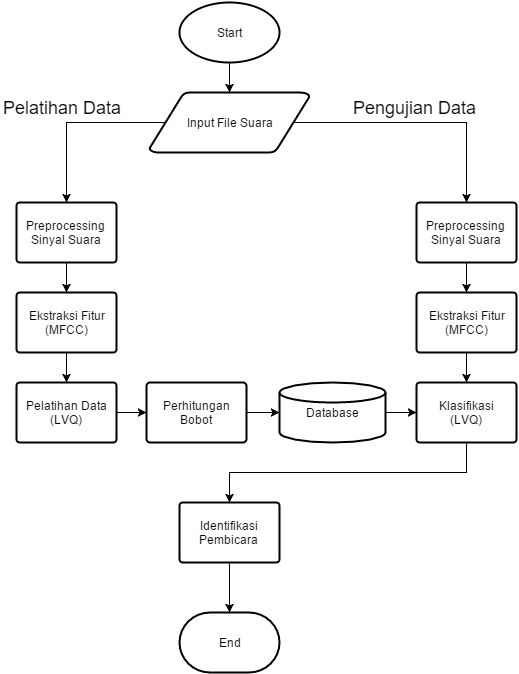

The diagram above was exported from draw.io. Its source (the exported page's mxGraphModel, read from the mxfile embedded in the PNG):
<mxGraphModel dx="880" dy="478" grid="1" gridSize="10" guides="1" tooltips="1" connect="1" arrows="1" fold="1" page="1" pageScale="1" pageWidth="826" pageHeight="1169" background="#ffffff" math="0" shadow="0">
  <root>
    <mxCell id="0" />
    <mxCell id="1" parent="0" />
    <mxCell id="b3cdb575eeeeaa9-13" style="edgeStyle=orthogonalEdgeStyle;rounded=0;html=1;entryX=0.5;entryY=0;entryPerimeter=0;jettySize=auto;orthogonalLoop=1;" edge="1" parent="1" source="b3cdb575eeeeaa9-14" target="b3cdb575eeeeaa9-16">
      <mxGeometry x="413" y="90" as="geometry" />
    </mxCell>
    <mxCell id="b3cdb575eeeeaa9-14" value="Start" style="strokeWidth=2;html=1;shape=mxgraph.flowchart.start_1;whiteSpace=wrap;" vertex="1" parent="1">
      <mxGeometry x="363" y="30" width="100" height="60" as="geometry" />
    </mxCell>
    <mxCell id="b3cdb575eeeeaa9-16" value="Input File Suara" style="strokeWidth=2;html=1;shape=mxgraph.flowchart.data;whiteSpace=wrap;" vertex="1" parent="1">
      <mxGeometry x="333" y="120" width="160" height="60" as="geometry" />
    </mxCell>
    <mxCell id="b3cdb575eeeeaa9-17" style="edgeStyle=orthogonalEdgeStyle;rounded=0;html=1;entryX=0.5;entryY=0;entryPerimeter=0;jettySize=auto;orthogonalLoop=1;" edge="1" parent="1" source="b3cdb575eeeeaa9-18" target="b3cdb575eeeeaa9-20">
      <mxGeometry x="250" y="290" as="geometry" />
    </mxCell>
    <mxCell id="b3cdb575eeeeaa9-18" value="Preprocessing Sinyal Suara" style="strokeWidth=2;html=1;shape=mxgraph.flowchart.process;whiteSpace=wrap;" vertex="1" parent="1">
      <mxGeometry x="200" y="230" width="100" height="60" as="geometry" />
    </mxCell>
    <mxCell id="b3cdb575eeeeaa9-19" style="edgeStyle=orthogonalEdgeStyle;rounded=0;html=1;entryX=0.5;entryY=0;entryPerimeter=0;jettySize=auto;orthogonalLoop=1;" edge="1" parent="1" source="b3cdb575eeeeaa9-20">
      <mxGeometry x="250" y="380" as="geometry">
        <mxPoint x="250" y="410" as="targetPoint" />
      </mxGeometry>
    </mxCell>
    <mxCell id="b3cdb575eeeeaa9-20" value="Ekstraksi Fitur&lt;div&gt;(MFCC)&lt;/div&gt;" style="strokeWidth=2;html=1;shape=mxgraph.flowchart.process;whiteSpace=wrap;" vertex="1" parent="1">
      <mxGeometry x="200" y="320" width="100" height="60" as="geometry" />
    </mxCell>
    <mxCell id="b3cdb575eeeeaa9-21" value="Pelatihan Data&lt;div&gt;(LVQ)&lt;/div&gt;" style="strokeWidth=2;html=1;shape=mxgraph.flowchart.process;whiteSpace=wrap;" vertex="1" parent="1">
      <mxGeometry x="200" y="410" width="100" height="60" as="geometry" />
    </mxCell>
    <mxCell id="b3cdb575eeeeaa9-23" style="edgeStyle=orthogonalEdgeStyle;rounded=0;html=1;entryX=0.5;entryY=0;entryPerimeter=0;jettySize=auto;orthogonalLoop=1;" edge="1" parent="1" source="b3cdb575eeeeaa9-24" target="b3cdb575eeeeaa9-26">
      <mxGeometry x="650" y="290" as="geometry" />
    </mxCell>
    <mxCell id="b3cdb575eeeeaa9-24" value="Preprocessing Sinyal Suara" style="strokeWidth=2;html=1;shape=mxgraph.flowchart.process;whiteSpace=wrap;" vertex="1" parent="1">
      <mxGeometry x="600" y="230" width="100" height="60" as="geometry" />
    </mxCell>
    <mxCell id="b3cdb575eeeeaa9-26" value="Ekstraksi Fitur&lt;div&gt;(MFCC)&lt;/div&gt;" style="strokeWidth=2;html=1;shape=mxgraph.flowchart.process;whiteSpace=wrap;" vertex="1" parent="1">
      <mxGeometry x="600" y="320" width="100" height="60" as="geometry" />
    </mxCell>
    <mxCell id="b3cdb575eeeeaa9-28" style="edgeStyle=orthogonalEdgeStyle;rounded=0;html=1;exitX=0.095;exitY=0.5;exitPerimeter=0;entryX=0.5;entryY=0;entryPerimeter=0;jettySize=auto;orthogonalLoop=1;" edge="1" parent="1" source="b3cdb575eeeeaa9-16" target="b3cdb575eeeeaa9-18">
      <mxGeometry relative="1" as="geometry" />
    </mxCell>
    <mxCell id="b3cdb575eeeeaa9-29" style="edgeStyle=orthogonalEdgeStyle;rounded=0;html=1;exitX=0.905;exitY=0.5;exitPerimeter=0;entryX=0.5;entryY=0;entryPerimeter=0;jettySize=auto;orthogonalLoop=1;" edge="1" parent="1" source="b3cdb575eeeeaa9-16" target="b3cdb575eeeeaa9-24">
      <mxGeometry relative="1" as="geometry">
        <Array as="points">
          <mxPoint x="650" y="150" />
        </Array>
      </mxGeometry>
    </mxCell>
    <mxCell id="b3cdb575eeeeaa9-33" style="edgeStyle=orthogonalEdgeStyle;rounded=0;html=1;exitX=0.5;exitY=1;exitPerimeter=0;entryX=0.5;entryY=0;entryPerimeter=0;jettySize=auto;orthogonalLoop=1;" edge="1" parent="1" source="b3cdb575eeeeaa9-26">
      <mxGeometry relative="1" as="geometry">
        <mxPoint x="650" y="410" as="targetPoint" />
      </mxGeometry>
    </mxCell>
    <mxCell id="b3cdb575eeeeaa9-34" value="Perhitungan&lt;div&gt;Bobot&lt;/div&gt;" style="strokeWidth=2;html=1;shape=mxgraph.flowchart.process;whiteSpace=wrap;" vertex="1" parent="1">
      <mxGeometry x="330" y="410" width="100" height="60" as="geometry" />
    </mxCell>
    <mxCell id="b3cdb575eeeeaa9-35" style="edgeStyle=orthogonalEdgeStyle;rounded=0;html=1;exitX=1;exitY=0.5;exitPerimeter=0;entryX=0;entryY=0.5;entryPerimeter=0;jettySize=auto;orthogonalLoop=1;" edge="1" parent="1" source="b3cdb575eeeeaa9-21" target="b3cdb575eeeeaa9-34">
      <mxGeometry relative="1" as="geometry" />
    </mxCell>
    <mxCell id="b3cdb575eeeeaa9-39" value="End" style="strokeWidth=2;html=1;shape=mxgraph.flowchart.terminator;whiteSpace=wrap;" vertex="1" parent="1">
      <mxGeometry x="363" y="640" width="100" height="60" as="geometry" />
    </mxCell>
    <mxCell id="b3cdb575eeeeaa9-49" value="&lt;font style=&quot;font-size: 18px&quot;&gt;Pelatihan Data&lt;/font&gt;" style="text;html=1;resizable=0;points=[];autosize=1;align=left;verticalAlign=top;spacingTop=-4;" vertex="1" parent="1">
      <mxGeometry x="185" y="123" width="130" height="20" as="geometry" />
    </mxCell>
    <mxCell id="b3cdb575eeeeaa9-50" value="&lt;font style=&quot;font-size: 18px&quot;&gt;Pengujian Data&lt;/font&gt;" style="text;html=1;resizable=0;points=[];autosize=1;align=left;verticalAlign=top;spacingTop=-4;" vertex="1" parent="1">
      <mxGeometry x="535" y="123" width="140" height="20" as="geometry" />
    </mxCell>
    <mxCell id="346fa77733031a59-1" value="Database" style="strokeWidth=2;html=1;shape=mxgraph.flowchart.database;whiteSpace=wrap;" vertex="1" parent="1">
      <mxGeometry x="463" y="410" width="106" height="60" as="geometry" />
    </mxCell>
    <mxCell id="346fa77733031a59-2" value="Klasifikasi&lt;div&gt;(LVQ)&lt;/div&gt;" style="strokeWidth=2;html=1;shape=mxgraph.flowchart.process;whiteSpace=wrap;" vertex="1" parent="1">
      <mxGeometry x="600" y="410" width="100" height="60" as="geometry" />
    </mxCell>
    <mxCell id="346fa77733031a59-3" style="edgeStyle=orthogonalEdgeStyle;rounded=0;html=1;exitX=1;exitY=0.5;exitPerimeter=0;entryX=0;entryY=0.5;entryPerimeter=0;jettySize=auto;orthogonalLoop=1;strokeColor=#000000;" edge="1" parent="1" source="b3cdb575eeeeaa9-34" target="346fa77733031a59-1">
      <mxGeometry relative="1" as="geometry" />
    </mxCell>
    <mxCell id="346fa77733031a59-4" style="edgeStyle=orthogonalEdgeStyle;rounded=0;html=1;exitX=1;exitY=0.5;exitPerimeter=0;entryX=0;entryY=0.5;entryPerimeter=0;jettySize=auto;orthogonalLoop=1;strokeColor=#000000;" edge="1" parent="1" source="346fa77733031a59-1" target="346fa77733031a59-2">
      <mxGeometry relative="1" as="geometry" />
    </mxCell>
    <mxCell id="346fa77733031a59-5" style="edgeStyle=orthogonalEdgeStyle;rounded=0;html=1;exitX=0.5;exitY=1;exitPerimeter=0;entryX=0.5;entryY=0;entryPerimeter=0;jettySize=auto;orthogonalLoop=1;strokeColor=#000000;" edge="1" parent="1" source="346fa77733031a59-2">
      <mxGeometry relative="1" as="geometry">
        <mxPoint x="413" y="530" as="targetPoint" />
      </mxGeometry>
    </mxCell>
    <mxCell id="7fb351ee962988d6-2" style="edgeStyle=orthogonalEdgeStyle;rounded=0;html=1;exitX=0.5;exitY=1;exitPerimeter=0;entryX=0.5;entryY=0;entryPerimeter=0;jettySize=auto;orthogonalLoop=1;" edge="1" parent="1" source="7fb351ee962988d6-1" target="b3cdb575eeeeaa9-39">
      <mxGeometry relative="1" as="geometry" />
    </mxCell>
    <mxCell id="7fb351ee962988d6-1" value="Identifikasi Pembicara" style="strokeWidth=2;html=1;shape=mxgraph.flowchart.process;whiteSpace=wrap;" vertex="1" parent="1">
      <mxGeometry x="363" y="530" width="100" height="60" as="geometry" />
    </mxCell>
  </root>
</mxGraphModel>